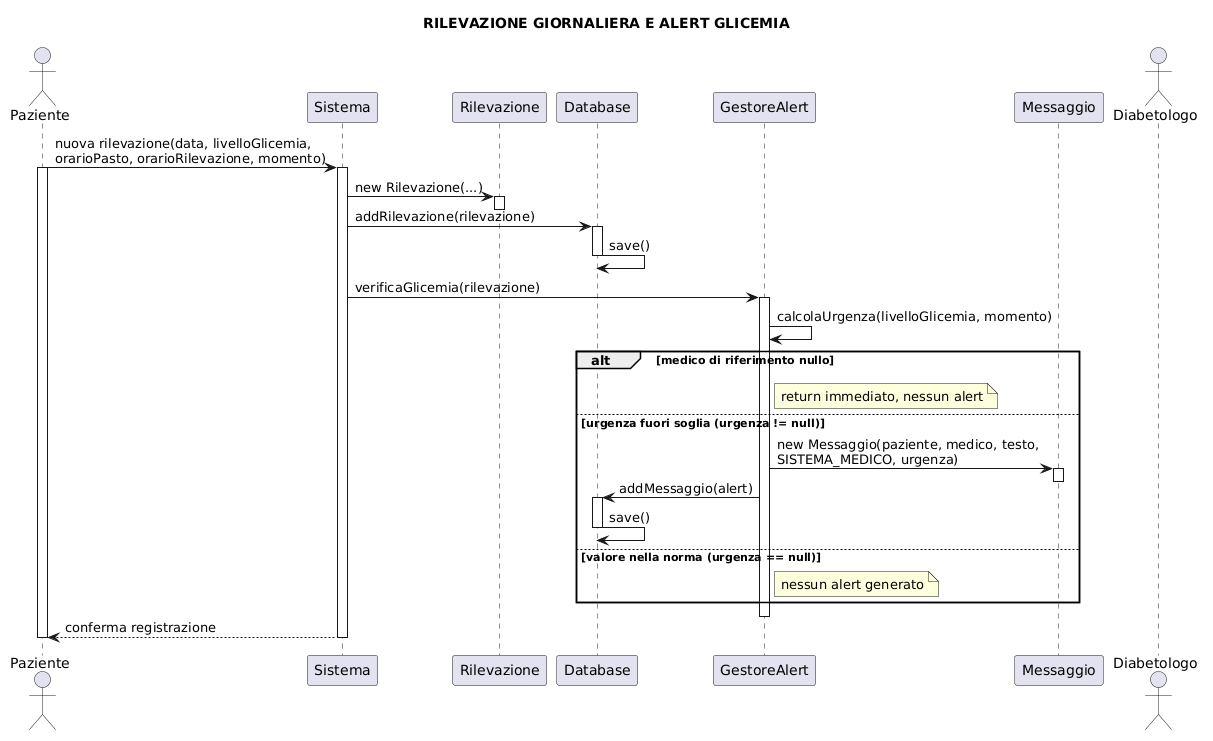

The diagram above was rendered by PlantUML. Its source (embedded in the PNG):
@startuml
title RILEVAZIONE GIORNALIERA E ALERT GLICEMIA

actor Paziente
participant Sistema
participant Rilevazione
participant Database
participant GestoreAlert
participant Messaggio
actor Diabetologo

Paziente -> Sistema: nuova rilevazione(data, livelloGlicemia,\norarioPasto, orarioRilevazione, momento)
activate Paziente
activate Sistema

Sistema -> Rilevazione: new Rilevazione(...)
activate Rilevazione
deactivate Rilevazione

Sistema -> Database: addRilevazione(rilevazione)
activate Database
Database -> Database: save()
deactivate Database

Sistema -> GestoreAlert: verificaGlicemia(rilevazione)
activate GestoreAlert
GestoreAlert -> GestoreAlert: calcolaUrgenza(livelloGlicemia, momento)

alt medico di riferimento nullo
    note right of GestoreAlert: return immediato, nessun alert
else urgenza fuori soglia (urgenza != null)
    GestoreAlert -> Messaggio: new Messaggio(paziente, medico, testo,\nSISTEMA_MEDICO, urgenza)
    activate Messaggio
    deactivate Messaggio
    GestoreAlert -> Database: addMessaggio(alert)
    activate Database
    Database -> Database: save()
    deactivate Database
else valore nella norma (urgenza == null)
    note right of GestoreAlert: nessun alert generato
end
deactivate GestoreAlert

Sistema --> Paziente: conferma registrazione

deactivate Sistema
deactivate Paziente
@enduml